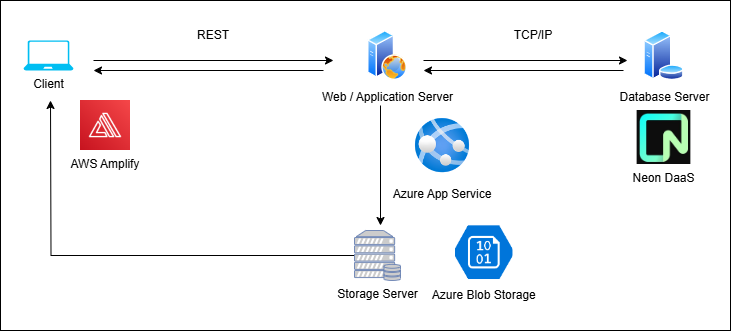

The diagram above was exported from draw.io. Its source (the exported page's mxGraphModel, read from the mxfile embedded in the PNG):
<mxGraphModel dx="1195" dy="789" grid="1" gridSize="10" guides="1" tooltips="1" connect="1" arrows="1" fold="1" page="1" pageScale="1" pageWidth="827" pageHeight="1169" math="0" shadow="0">
  <root>
    <mxCell id="0" />
    <mxCell id="1" parent="0" />
    <mxCell id="FKvYAd7AT0pA3et_8sJ1-23" value="" style="rounded=0;whiteSpace=wrap;html=1;" vertex="1" parent="1">
      <mxGeometry x="60" y="30" width="730" height="330" as="geometry" />
    </mxCell>
    <mxCell id="FKvYAd7AT0pA3et_8sJ1-1" value="Client" style="verticalLabelPosition=bottom;html=1;verticalAlign=top;align=center;strokeColor=none;fillColor=#00BEF2;shape=mxgraph.azure.laptop;pointerEvents=1;" vertex="1" parent="1">
      <mxGeometry x="83" y="70" width="50" height="30" as="geometry" />
    </mxCell>
    <mxCell id="FKvYAd7AT0pA3et_8sJ1-2" value="Web / Application Server" style="image;aspect=fixed;perimeter=ellipsePerimeter;html=1;align=center;shadow=0;dashed=0;spacingTop=3;image=img/lib/active_directory/web_server.svg;" vertex="1" parent="1">
      <mxGeometry x="427" y="60" width="40" height="50" as="geometry" />
    </mxCell>
    <mxCell id="FKvYAd7AT0pA3et_8sJ1-3" value="Database Server" style="image;aspect=fixed;perimeter=ellipsePerimeter;html=1;align=center;shadow=0;dashed=0;spacingTop=3;image=img/lib/active_directory/database_server.svg;" vertex="1" parent="1">
      <mxGeometry x="703" y="60" width="41" height="50" as="geometry" />
    </mxCell>
    <mxCell id="FKvYAd7AT0pA3et_8sJ1-4" value="" style="endArrow=classic;html=1;rounded=0;" edge="1" parent="1">
      <mxGeometry width="50" height="50" relative="1" as="geometry">
        <mxPoint x="153" y="90" as="sourcePoint" />
        <mxPoint x="393" y="90" as="targetPoint" />
      </mxGeometry>
    </mxCell>
    <mxCell id="FKvYAd7AT0pA3et_8sJ1-5" value="" style="endArrow=classic;html=1;rounded=0;" edge="1" parent="1">
      <mxGeometry width="50" height="50" relative="1" as="geometry">
        <mxPoint x="483" y="90" as="sourcePoint" />
        <mxPoint x="687" y="90" as="targetPoint" />
      </mxGeometry>
    </mxCell>
    <mxCell id="FKvYAd7AT0pA3et_8sJ1-6" value="" style="endArrow=classic;html=1;rounded=0;" edge="1" parent="1">
      <mxGeometry width="50" height="50" relative="1" as="geometry">
        <mxPoint x="383" y="100" as="sourcePoint" />
        <mxPoint x="153" y="100" as="targetPoint" />
      </mxGeometry>
    </mxCell>
    <mxCell id="FKvYAd7AT0pA3et_8sJ1-7" value="" style="endArrow=classic;html=1;rounded=0;" edge="1" parent="1">
      <mxGeometry width="50" height="50" relative="1" as="geometry">
        <mxPoint x="683" y="100" as="sourcePoint" />
        <mxPoint x="483" y="100" as="targetPoint" />
      </mxGeometry>
    </mxCell>
    <mxCell id="FKvYAd7AT0pA3et_8sJ1-8" value="REST" style="text;html=1;align=center;verticalAlign=middle;whiteSpace=wrap;rounded=0;" vertex="1" parent="1">
      <mxGeometry x="243" y="50" width="60" height="30" as="geometry" />
    </mxCell>
    <mxCell id="FKvYAd7AT0pA3et_8sJ1-9" value="TCP/IP" style="text;html=1;align=center;verticalAlign=middle;whiteSpace=wrap;rounded=0;" vertex="1" parent="1">
      <mxGeometry x="563" y="50" width="60" height="30" as="geometry" />
    </mxCell>
    <mxCell id="FKvYAd7AT0pA3et_8sJ1-12" style="edgeStyle=orthogonalEdgeStyle;rounded=0;orthogonalLoop=1;jettySize=auto;html=1;exitX=0;exitY=0.5;exitDx=0;exitDy=0;exitPerimeter=0;" edge="1" parent="1" source="FKvYAd7AT0pA3et_8sJ1-10">
      <mxGeometry relative="1" as="geometry">
        <mxPoint x="110" y="130" as="targetPoint" />
      </mxGeometry>
    </mxCell>
    <mxCell id="FKvYAd7AT0pA3et_8sJ1-10" value="&lt;font color=&quot;#000000&quot;&gt;Storage Server&lt;/font&gt;" style="fontColor=#0066CC;verticalAlign=top;verticalLabelPosition=bottom;labelPosition=center;align=center;html=1;outlineConnect=0;fillColor=#CCCCCC;strokeColor=#6881B3;gradientColor=none;gradientDirection=north;strokeWidth=2;shape=mxgraph.networks.server_storage;" vertex="1" parent="1">
      <mxGeometry x="414" y="260" width="46" height="50" as="geometry" />
    </mxCell>
    <mxCell id="FKvYAd7AT0pA3et_8sJ1-11" value="" style="endArrow=classic;html=1;rounded=0;" edge="1" parent="1">
      <mxGeometry width="50" height="50" relative="1" as="geometry">
        <mxPoint x="440" y="135" as="sourcePoint" />
        <mxPoint x="440" y="255" as="targetPoint" />
      </mxGeometry>
    </mxCell>
    <mxCell id="FKvYAd7AT0pA3et_8sJ1-13" value="AWS Amplify" style="shape=image;verticalLabelPosition=bottom;labelBackgroundColor=default;verticalAlign=top;aspect=fixed;imageAspect=0;image=https://www.fintail.me/icons/AWS-Amplify.png;" vertex="1" parent="1">
      <mxGeometry x="140" y="130" width="50" height="50" as="geometry" />
    </mxCell>
    <mxCell id="FKvYAd7AT0pA3et_8sJ1-16" value="Azure App Service" style="shape=image;verticalLabelPosition=bottom;labelBackgroundColor=default;verticalAlign=top;aspect=fixed;imageAspect=0;image=https://www.jefmeijvis.com/content/021-hosting-a-sveltekit-app-on-azure-app-service/images/logo.png;" vertex="1" parent="1">
      <mxGeometry x="467" y="140" width="70" height="70" as="geometry" />
    </mxCell>
    <mxCell id="FKvYAd7AT0pA3et_8sJ1-20" value="Neon DaaS" style="shape=image;verticalLabelPosition=bottom;labelBackgroundColor=default;verticalAlign=top;aspect=fixed;imageAspect=0;image=https://pbs.twimg.com/profile_images/1658763245325254659/1o0WFQns_400x400.jpg;clipPath=inset(15.33% 17% 17.33% 16%);" vertex="1" parent="1">
      <mxGeometry x="696.63" y="140" width="53.73267326732673" height="54" as="geometry" />
    </mxCell>
    <mxCell id="FKvYAd7AT0pA3et_8sJ1-22" value="Azure Blob Storage" style="shape=image;verticalLabelPosition=bottom;labelBackgroundColor=default;verticalAlign=top;aspect=fixed;imageAspect=0;image=https://www.cleo.com/sites/default/files/2023-12/azure-blob-logo.png;clipPath=inset(21.1% 33.33% 21.1% 33.33%);" vertex="1" parent="1">
      <mxGeometry x="515" y="253.52999999999997" width="57.47" height="57.47" as="geometry" />
    </mxCell>
  </root>
</mxGraphModel>